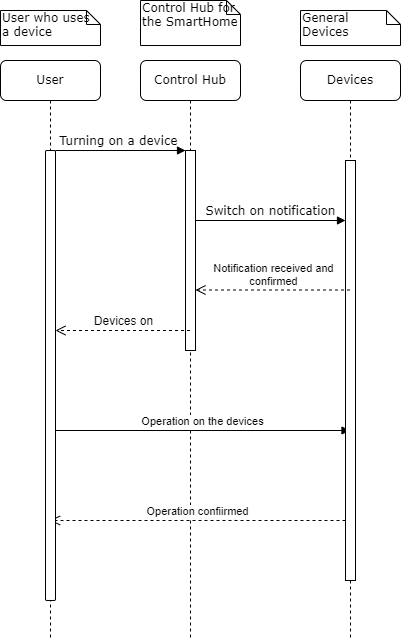

The diagram above was exported from draw.io. Its source (the exported page's mxGraphModel, read from the mxfile embedded in the PNG):
<mxGraphModel dx="891" dy="606" grid="1" gridSize="10" guides="1" tooltips="1" connect="1" arrows="1" fold="1" page="1" pageScale="1" pageWidth="1100" pageHeight="850" background="#FFFFFF" math="0" shadow="0">
  <root>
    <mxCell id="0" />
    <mxCell id="1" parent="0" />
    <mxCell id="7baba1c4bc27f4b0-2" value="Control Hub" style="shape=umlLifeline;perimeter=lifelinePerimeter;whiteSpace=wrap;html=1;container=1;collapsible=0;recursiveResize=0;outlineConnect=0;rounded=1;shadow=0;comic=0;labelBackgroundColor=none;strokeWidth=1;fontFamily=Verdana;fontSize=12;align=center;" parent="1" vertex="1">
      <mxGeometry x="490" y="80" width="100" height="580" as="geometry" />
    </mxCell>
    <mxCell id="7baba1c4bc27f4b0-10" value="" style="html=1;points=[];perimeter=orthogonalPerimeter;rounded=0;shadow=0;comic=0;labelBackgroundColor=none;strokeWidth=1;fontFamily=Verdana;fontSize=12;align=center;" parent="7baba1c4bc27f4b0-2" vertex="1">
      <mxGeometry x="45" y="90" width="10" height="200" as="geometry" />
    </mxCell>
    <mxCell id="tbygItLEQVfixQS30CAp-8" value="Operation on the devices" style="html=1;verticalAlign=bottom;endArrow=block;curved=0;rounded=0;" parent="7baba1c4bc27f4b0-2" edge="1">
      <mxGeometry width="80" relative="1" as="geometry">
        <mxPoint x="-85" y="370" as="sourcePoint" />
        <mxPoint x="209.5" y="370" as="targetPoint" />
      </mxGeometry>
    </mxCell>
    <mxCell id="7baba1c4bc27f4b0-3" value="Devices" style="shape=umlLifeline;perimeter=lifelinePerimeter;whiteSpace=wrap;html=1;container=1;collapsible=0;recursiveResize=0;outlineConnect=0;rounded=1;shadow=0;comic=0;labelBackgroundColor=none;strokeWidth=1;fontFamily=Verdana;fontSize=12;align=center;" parent="1" vertex="1">
      <mxGeometry x="650" y="80" width="100" height="580" as="geometry" />
    </mxCell>
    <mxCell id="7baba1c4bc27f4b0-13" value="" style="html=1;points=[];perimeter=orthogonalPerimeter;rounded=0;shadow=0;comic=0;labelBackgroundColor=none;strokeWidth=1;fontFamily=Verdana;fontSize=12;align=center;" parent="7baba1c4bc27f4b0-3" vertex="1">
      <mxGeometry x="45" y="100" width="10" height="420" as="geometry" />
    </mxCell>
    <mxCell id="tbygItLEQVfixQS30CAp-6" value="Notification received and&lt;br&gt;confirmed" style="html=1;verticalAlign=bottom;endArrow=open;dashed=1;endSize=8;curved=0;rounded=0;" parent="7baba1c4bc27f4b0-3" edge="1">
      <mxGeometry relative="1" as="geometry">
        <mxPoint x="49.5" y="229.5" as="sourcePoint" />
        <mxPoint x="-105" y="229.5" as="targetPoint" />
      </mxGeometry>
    </mxCell>
    <mxCell id="tbygItLEQVfixQS30CAp-9" value="Operation confiirmed" style="html=1;verticalAlign=bottom;endArrow=open;dashed=1;endSize=8;curved=0;rounded=0;" parent="7baba1c4bc27f4b0-3" target="7baba1c4bc27f4b0-8" edge="1">
      <mxGeometry relative="1" as="geometry">
        <mxPoint x="45" y="460" as="sourcePoint" />
        <mxPoint x="-35" y="460" as="targetPoint" />
      </mxGeometry>
    </mxCell>
    <mxCell id="7baba1c4bc27f4b0-8" value="User" style="shape=umlLifeline;perimeter=lifelinePerimeter;whiteSpace=wrap;html=1;container=1;collapsible=0;recursiveResize=0;outlineConnect=0;rounded=1;shadow=0;comic=0;labelBackgroundColor=none;strokeWidth=1;fontFamily=Verdana;fontSize=12;align=center;" parent="1" vertex="1">
      <mxGeometry x="350" y="80" width="100" height="580" as="geometry" />
    </mxCell>
    <mxCell id="7baba1c4bc27f4b0-9" value="" style="html=1;points=[];perimeter=orthogonalPerimeter;rounded=1;shadow=0;comic=0;labelBackgroundColor=none;strokeWidth=1;fontFamily=Verdana;fontSize=12;align=center;" parent="7baba1c4bc27f4b0-8" vertex="1">
      <mxGeometry x="45" y="90" width="10" height="450" as="geometry" />
    </mxCell>
    <mxCell id="tbygItLEQVfixQS30CAp-7" value="&lt;font style=&quot;font-size: 12px;&quot;&gt;Devices on&lt;/font&gt;" style="html=1;verticalAlign=bottom;endArrow=open;dashed=1;endSize=8;curved=0;rounded=0;" parent="7baba1c4bc27f4b0-8" edge="1">
      <mxGeometry relative="1" as="geometry">
        <mxPoint x="189.5" y="270" as="sourcePoint" />
        <mxPoint x="55" y="270" as="targetPoint" />
      </mxGeometry>
    </mxCell>
    <mxCell id="7baba1c4bc27f4b0-11" value="Turning on a device&amp;nbsp;" style="html=1;verticalAlign=bottom;endArrow=block;entryX=0;entryY=0;labelBackgroundColor=none;fontFamily=Verdana;fontSize=12;edgeStyle=elbowEdgeStyle;elbow=vertical;" parent="1" source="7baba1c4bc27f4b0-9" target="7baba1c4bc27f4b0-10" edge="1">
      <mxGeometry relative="1" as="geometry">
        <mxPoint x="470" y="190" as="sourcePoint" />
      </mxGeometry>
    </mxCell>
    <mxCell id="7baba1c4bc27f4b0-14" value="Switch on notification" style="html=1;verticalAlign=bottom;endArrow=block;entryX=0;entryY=0;labelBackgroundColor=none;fontFamily=Verdana;fontSize=12;edgeStyle=elbowEdgeStyle;elbow=vertical;" parent="1" edge="1">
      <mxGeometry relative="1" as="geometry">
        <mxPoint x="545" y="240" as="sourcePoint" />
        <mxPoint x="695" y="240.00000000000023" as="targetPoint" />
      </mxGeometry>
    </mxCell>
    <mxCell id="7baba1c4bc27f4b0-40" value="User who uses a device" style="shape=note;whiteSpace=wrap;html=1;size=14;verticalAlign=top;align=left;spacingTop=-6;rounded=0;shadow=0;comic=0;labelBackgroundColor=none;strokeWidth=1;fontFamily=Verdana;fontSize=12" parent="1" vertex="1">
      <mxGeometry x="350" y="30" width="100" height="35" as="geometry" />
    </mxCell>
    <mxCell id="7baba1c4bc27f4b0-41" value="Control Hub for the SmartHome" style="shape=note;whiteSpace=wrap;html=1;size=14;verticalAlign=top;align=left;spacingTop=-6;rounded=0;shadow=0;comic=0;labelBackgroundColor=none;strokeWidth=1;fontFamily=Verdana;fontSize=12" parent="1" vertex="1">
      <mxGeometry x="490" y="20" width="100" height="45" as="geometry" />
    </mxCell>
    <mxCell id="7baba1c4bc27f4b0-42" value="General&amp;nbsp;&lt;br&gt;Devices" style="shape=note;whiteSpace=wrap;html=1;size=14;verticalAlign=top;align=left;spacingTop=-6;rounded=0;shadow=0;comic=0;labelBackgroundColor=none;strokeWidth=1;fontFamily=Verdana;fontSize=12" parent="1" vertex="1">
      <mxGeometry x="650" y="30" width="100" height="35" as="geometry" />
    </mxCell>
  </root>
</mxGraphModel>